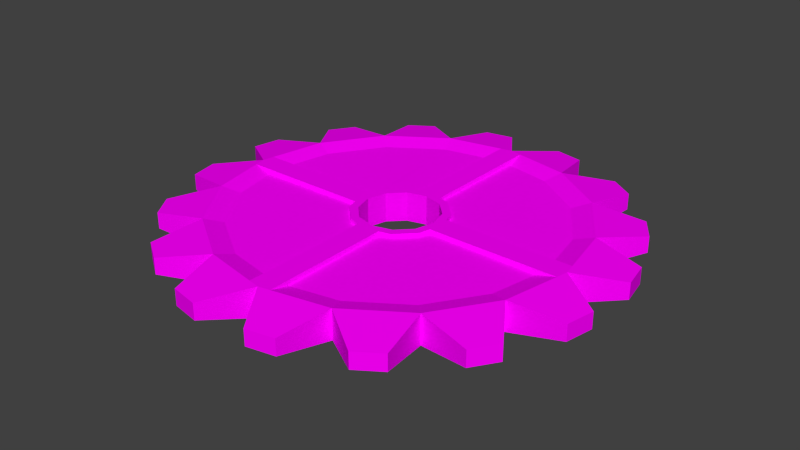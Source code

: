 # Source: Tryb2End.blend  (saved by Blender 2.79.0; exported with 4.5.12 LTS)
import bpy
from mathutils import Matrix  # noqa: F401  (used for matrix-valued properties, if any)

bpy.ops.wm.read_factory_settings(use_empty=True)
scene = bpy.context.scene
scene.name = 'Scene'

# ---- collections
col_collection_1 = bpy.data.collections.new('Collection 1'); scene.collection.children.link(col_collection_1)

# ---- images (referenced by path relative to the original .blend; pixels are not part of the script)
import os
ASSET_DIR = os.environ.get("B2B_ASSET_DIR", "")  # directory of the original .blend (textures are referenced by path, not embedded)
HERE = os.path.dirname(os.path.abspath(__file__))  # packed textures are extracted next to this script under _unpacked/

def load_image(name, relpath, width, height, colorspace="sRGB"):
    """Load a texture the original file referenced (path relative to the .blend, or extracted next to this script)."""
    p = next((c for c in (os.path.join(HERE, relpath), os.path.join(ASSET_DIR, relpath)) if relpath and os.path.exists(c)), "")
    if p:
        img = bpy.data.images.load(p, check_existing=True)
        img.name = name
    else:  # same state as the original file: an image datablock whose file is absent (Cycles renders it pink)
        img = bpy.data.images.new(name, width, height)
        img.source = "FILE"
        img.filepath = "//" + (relpath or name)
    img.colorspace_settings.name = colorspace
    return img
img_tryb2_jpg = load_image('tryb2.jpg', 'tryb2.jpg', 1024, 1024, 'sRGB')

# ---- materials (node trees are filled in below, after node groups)
mat_material = bpy.data.materials.new('Material')
mat_material.alpha_threshold = 0.0
mat_material.roughness = 0.5

# ---- material node trees
mat_material.use_nodes = True; mat_material.node_tree.nodes.clear()
_N = mat_material.node_tree.nodes; _L = mat_material.node_tree.links
n0 = _N.new('ShaderNodeTexImage'); n0.name = 'Image Texture'; n0.location = (-215, 302)
n0.width = 140
n0.image = img_tryb2_jpg
n1 = _N.new('ShaderNodeBsdfDiffuse'); n1.name = 'Diffuse BSDF'; n1.location = (5, 213)
n2 = _N.new('ShaderNodeOutputMaterial'); n2.name = 'Material Output'; n2.location = (233, 189)
_L.new(n0.outputs[0], n1.inputs[0])
_L.new(n1.outputs[0], n2.inputs[0])
n2.is_active_output = True

# ---- world
world_world = bpy.data.worlds.new('World'); scene.world = world_world
world_world.color = (0.05088, 0.05088, 0.05088)
world_world.use_sun_shadow = False
world_world.sun_shadow_jitter_overblur = 0.0
world_world.cycles.sampling_method = 'NONE'
world_world.cycles.sample_map_resolution = 256

# ---- meshes
me_torus = bpy.data.meshes.new('Torus')
me_torus.from_pydata([(0.3235, 1.207, 0.04583), (0.1632, 1.239, 0.04583), (0.921, 0.3815, 0.08321), (0.7049, 0.7049, 0.08321), (0.3815, 0.921, 0.08321), (0.625, 1.083, 0.04583), (0.761, 0.9917, 0.04583), (0.9917, 0.761, 0.04583), (1.083, 0.625, 0.04583), (1.207, 0.3235, 0.04583), (1.239, 0.1632, 0.04583), (0.3394, 0.8193, 0.05623), (0.627, 0.627, 0.05634), (0.8193, 0.3394, 0.05623), (0.1319, 0.2285, 0.06072), (0.2285, 0.1319, 0.06072), (0.1085, 0.188, 0.08321), (0.188, 0.1085, 0.08321), (0.06597, 0.2462, 0.06072), (0.06597, 0.8738, 0.05642), (0.2462, 0.06597, 0.06072), (0.8738, 0.06597, 0.05642), (0.9837, 0.06597, 0.08321), (0.2285, 0.1319, 0.08321), (0.1319, 0.2285, 0.08321), (0.06597, 0.9837, 0.08321), (0.2462, 0.06597, 0.08321), (0.06597, 0.2462, 0.08321), (-0.3235, 1.207, 0.04583), (-0.1632, 1.239, 0.04583), (-0.921, 0.3815, 0.08321), (-0.7049, 0.7049, 0.08321), (-0.3815, 0.921, 0.08321), (-0.625, 1.083, 0.04583), (-0.761, 0.9917, 0.04583), (-0.9917, 0.761, 0.04583), (-1.083, 0.625, 0.04583), (-1.207, 0.3235, 0.04583), (-1.239, 0.1632, 0.04583), (-0.3394, 0.8193, 0.05623), (-0.627, 0.627, 0.05634), (-0.8193, 0.3394, 0.05623), (-0.1319, 0.2285, 0.06072), (-0.2285, 0.1319, 0.06072), (-0.1085, 0.188, 0.08321), (-0.188, 0.1085, 0.08321), (-0.06597, 0.2462, 0.06072), (-0.06597, 0.8738, 0.05642), (-0.2462, 0.06597, 0.06072), (-0.8738, 0.06597, 0.05642), (-0.9837, 0.06597, 0.08321), (-0.2285, 0.1319, 0.08321), (-0.1319, 0.2285, 0.08321), (-0.06597, 0.9837, 0.08321), (-0.2462, 0.06597, 0.08321), (-0.06597, 0.2462, 0.08321), (0.3235, -1.207, 0.04583), (0.1632, -1.239, 0.04583), (0.921, -0.3815, 0.08321), (0.7049, -0.7049, 0.08321), (0.3815, -0.921, 0.08321), (0.625, -1.083, 0.04583), (0.761, -0.9917, 0.04583), (0.9917, -0.761, 0.04583), (1.083, -0.625, 0.04583), (1.207, -0.3235, 0.04583), (1.239, -0.1632, 0.04583), (0.3394, -0.8193, 0.05623), (0.627, -0.627, 0.05634), (0.8193, -0.3394, 0.05623), (0.1319, -0.2285, 0.06072), (0.2285, -0.1319, 0.06072), (0.1085, -0.188, 0.08321), (0.188, -0.1085, 0.08321), (0.06597, -0.2462, 0.06072), (0.06597, -0.8738, 0.05642), (0.2462, -0.06597, 0.06072), (0.8738, -0.06597, 0.05642), (0.9837, -0.06597, 0.08321), (0.2285, -0.1319, 0.08321), (0.1319, -0.2285, 0.08321), (0.06597, -0.9837, 0.08321), (0.2462, -0.06597, 0.08321), (0.06597, -0.2462, 0.08321), (-0.3235, -1.207, 0.04583), (-0.1632, -1.239, 0.04583), (-0.921, -0.3815, 0.08321), (-0.7049, -0.7049, 0.08321), (-0.3815, -0.921, 0.08321), (-0.625, -1.083, 0.04583), (-0.761, -0.9917, 0.04583), (-0.9917, -0.761, 0.04583), (-1.083, -0.625, 0.04583), (-1.207, -0.3235, 0.04583), (-1.239, -0.1632, 0.04583), (-0.3394, -0.8193, 0.05623), (-0.627, -0.627, 0.05634), (-0.8193, -0.3394, 0.05623), (-0.1319, -0.2285, 0.06072), (-0.2285, -0.1319, 0.06072), (-0.1085, -0.188, 0.08321), (-0.188, -0.1085, 0.08321), (-0.06597, -0.2462, 0.06072), (-0.06597, -0.8738, 0.05642), (-0.2462, -0.06597, 0.06072), (-0.8738, -0.06597, 0.05642), (-0.9837, -0.06597, 0.08321), (-0.2285, -0.1319, 0.08321), (-0.1319, -0.2285, 0.08321), (-0.06597, -0.9837, 0.08321), (-0.2462, -0.06597, 0.08321), (-0.06597, -0.2462, 0.08321), (0.3235, 1.207, -0.04583), (0.1632, 1.239, -0.04583), (0.921, 0.3815, -0.08321), (0.7049, 0.7049, -0.08321), (0.3815, 0.921, -0.08321), (0.625, 1.083, -0.04583), (0.761, 0.9917, -0.04583), (0.9917, 0.761, -0.04583), (1.083, 0.625, -0.04583), (1.207, 0.3235, -0.04583), (1.239, 0.1632, -0.04583), (0.3394, 0.8193, -0.05623), (0.627, 0.627, -0.05634), (0.8193, 0.3394, -0.05623), (0.1319, 0.2285, -0.06072), (0.2285, 0.1319, -0.06072), (0.1085, 0.188, -0.08321), (0.188, 0.1085, -0.08321), (0.06597, 0.2462, -0.06072), (0.06597, 0.8738, -0.05642), (0.2462, 0.06597, -0.06072), (0.8738, 0.06597, -0.05642), (0.9837, 0.06597, -0.08321), (0.2285, 0.1319, -0.08321), (0.1319, 0.2285, -0.08321), (0.06597, 0.9837, -0.08321), (0.2462, 0.06597, -0.08321), (0.06597, 0.2462, -0.08321), (-0.3235, 1.207, -0.04583), (-0.1632, 1.239, -0.04583), (-0.921, 0.3815, -0.08321), (-0.7049, 0.7049, -0.08321), (-0.3815, 0.921, -0.08321), (-0.625, 1.083, -0.04583), (-0.761, 0.9917, -0.04583), (-0.9917, 0.761, -0.04583), (-1.083, 0.625, -0.04583), (-1.207, 0.3235, -0.04583), (-1.239, 0.1632, -0.04583), (-0.3394, 0.8193, -0.05623), (-0.627, 0.627, -0.05634), (-0.8193, 0.3394, -0.05623), (-0.1319, 0.2285, -0.06072), (-0.2285, 0.1319, -0.06072), (-0.1085, 0.188, -0.08321), (-0.188, 0.1085, -0.08321), (-0.06597, 0.2462, -0.06072), (-0.06597, 0.8738, -0.05642), (-0.2462, 0.06597, -0.06072), (-0.8738, 0.06597, -0.05642), (-0.9837, 0.06597, -0.08321), (-0.2285, 0.1319, -0.08321), (-0.1319, 0.2285, -0.08321), (-0.06597, 0.9837, -0.08321), (-0.2462, 0.06597, -0.08321), (-0.06597, 0.2462, -0.08321), (0.3235, -1.207, -0.04583), (0.1632, -1.239, -0.04583), (0.921, -0.3815, -0.08321), (0.7049, -0.7049, -0.08321), (0.3815, -0.921, -0.08321), (0.625, -1.083, -0.04583), (0.761, -0.9917, -0.04583), (0.9917, -0.761, -0.04583), (1.083, -0.625, -0.04583), (1.207, -0.3235, -0.04583), (1.239, -0.1632, -0.04583), (0.3394, -0.8193, -0.05623), (0.627, -0.627, -0.05634), (0.8193, -0.3394, -0.05623), (0.1319, -0.2285, -0.06072), (0.2285, -0.1319, -0.06072), (0.1085, -0.188, -0.08321), (0.188, -0.1085, -0.08321), (0.06597, -0.2462, -0.06072), (0.06597, -0.8738, -0.05642), (0.2462, -0.06597, -0.06072), (0.8738, -0.06597, -0.05642), (0.9837, -0.06597, -0.08321), (0.2285, -0.1319, -0.08321), (0.1319, -0.2285, -0.08321), (0.06597, -0.9837, -0.08321), (0.2462, -0.06597, -0.08321), (0.06597, -0.2462, -0.08321), (-0.3235, -1.207, -0.04583), (-0.1632, -1.239, -0.04583), (-0.921, -0.3815, -0.08321), (-0.7049, -0.7049, -0.08321), (-0.3815, -0.921, -0.08321), (-0.625, -1.083, -0.04583), (-0.761, -0.9917, -0.04583), (-0.9917, -0.761, -0.04583), (-1.083, -0.625, -0.04583), (-1.207, -0.3235, -0.04583), (-1.239, -0.1632, -0.04583), (-0.3394, -0.8193, -0.05623), (-0.627, -0.627, -0.05634), (-0.8193, -0.3394, -0.05623), (-0.1319, -0.2285, -0.06072), (-0.2285, -0.1319, -0.06072), (-0.1085, -0.188, -0.08321), (-0.188, -0.1085, -0.08321), (-0.06597, -0.2462, -0.06072), (-0.06597, -0.8738, -0.05642), (-0.2462, -0.06597, -0.06072), (-0.8738, -0.06597, -0.05642), (-0.9837, -0.06597, -0.08321), (-0.2285, -0.1319, -0.08321), (-0.1319, -0.2285, -0.08321), (-0.06597, -0.9837, -0.08321), (-0.2462, -0.06597, -0.08321), (-0.06597, -0.2462, -0.08321), (3.317e-08, 0.9968, 0.08321), (3.317e-08, 0.217, 0.08321), (3.317e-08, 0.2639, 0.08321), (3.317e-08, -0.9968, 0.08321), (3.317e-08, -0.217, 0.08321), (3.317e-08, -0.2639, 0.08321), (3.317e-08, 0.9968, -0.08321), (3.317e-08, 0.217, -0.08321), (3.317e-08, 0.2639, -0.08321), (3.317e-08, -0.9968, -0.08321), (3.317e-08, -0.217, -0.08321), (3.317e-08, -0.2639, -0.08321), (0.9968, -2.403e-08, 0.08321), (0.217, -2.403e-08, 0.08321), (0.2639, -2.403e-08, 0.08321), (-0.9968, -2.403e-08, 0.08321), (-0.217, -2.403e-08, 0.08321), (-0.2639, -2.403e-08, 0.08321), (0.9968, -2.403e-08, -0.08321), (0.217, -2.403e-08, -0.08321), (0.2639, -2.403e-08, -0.08321), (-0.9968, -2.403e-08, -0.08321), (-0.217, -2.403e-08, -0.08321), (-0.2639, -2.403e-08, -0.08321)], [], [(3, 12, 11, 4), (0, 4, 25, 224, 1), (9, 10, 236, 22, 2), (7, 8, 2, 3), (6, 3, 4, 5), (2, 13, 12, 3), (22, 21, 13, 2), (15, 20, 26, 23), (25, 224, 226, 27), (4, 11, 19, 25), (21, 20, 15, 14, 18, 19, 11, 12, 13), (27, 25, 19, 18), (237, 238, 26, 23, 17), (17, 23, 24, 16), (16, 24, 27, 226, 225), (14, 15, 23, 24), (18, 14, 24, 27), (22, 236, 238, 26), (22, 21, 20, 26), (31, 32, 39, 40), (28, 29, 224, 53, 32), (37, 30, 50, 239, 38), (35, 31, 30, 36), (34, 33, 32, 31), (30, 31, 40, 41), (50, 30, 41, 49), (43, 51, 54, 48), (53, 55, 226, 224), (32, 53, 47, 39), (49, 41, 40, 39, 47, 46, 42, 43, 48), (55, 46, 47, 53), (240, 45, 51, 54, 241), (45, 44, 52, 51), (44, 225, 226, 55, 52), (42, 52, 51, 43), (46, 55, 52, 42), (50, 54, 241, 239), (50, 54, 48, 49), (59, 60, 67, 68), (56, 57, 227, 81, 60), (65, 58, 78, 236, 66), (63, 59, 58, 64), (62, 61, 60, 59), (58, 59, 68, 69), (78, 58, 69, 77), (71, 79, 82, 76), (81, 83, 229, 227), (60, 81, 75, 67), (77, 69, 68, 67, 75, 74, 70, 71, 76), (83, 74, 75, 81), (237, 73, 79, 82, 238), (73, 72, 80, 79), (72, 228, 229, 83, 80), (70, 80, 79, 71), (74, 83, 80, 70), (78, 82, 238, 236), (78, 82, 76, 77), (87, 96, 95, 88), (84, 88, 109, 227, 85), (93, 94, 239, 106, 86), (91, 92, 86, 87), (90, 87, 88, 89), (86, 97, 96, 87), (106, 105, 97, 86), (99, 104, 110, 107), (109, 227, 229, 111), (88, 95, 103, 109), (105, 104, 99, 98, 102, 103, 95, 96, 97), (111, 109, 103, 102), (240, 241, 110, 107, 101), (101, 107, 108, 100), (100, 108, 111, 229, 228), (98, 99, 107, 108), (102, 98, 108, 111), (106, 239, 241, 110), (106, 105, 104, 110), (115, 116, 123, 124), (112, 113, 230, 137, 116), (121, 114, 134, 242, 122), (119, 115, 114, 120), (118, 117, 116, 115), (114, 115, 124, 125), (134, 114, 125, 133), (127, 135, 138, 132), (137, 139, 232, 230), (116, 137, 131, 123), (133, 125, 124, 123, 131, 130, 126, 127, 132), (139, 130, 131, 137), (243, 129, 135, 138, 244), (129, 128, 136, 135), (128, 231, 232, 139, 136), (126, 136, 135, 127), (130, 139, 136, 126), (134, 138, 244, 242), (134, 138, 132, 133), (143, 152, 151, 144), (140, 144, 165, 230, 141), (149, 150, 245, 162, 142), (147, 148, 142, 143), (146, 143, 144, 145), (142, 153, 152, 143), (162, 161, 153, 142), (155, 160, 166, 163), (165, 230, 232, 167), (144, 151, 159, 165), (161, 160, 155, 154, 158, 159, 151, 152, 153), (167, 165, 159, 158), (246, 247, 166, 163, 157), (157, 163, 164, 156), (156, 164, 167, 232, 231), (154, 155, 163, 164), (158, 154, 164, 167), (162, 245, 247, 166), (162, 161, 160, 166), (171, 180, 179, 172), (168, 172, 193, 233, 169), (177, 178, 242, 190, 170), (175, 176, 170, 171), (174, 171, 172, 173), (170, 181, 180, 171), (190, 189, 181, 170), (183, 188, 194, 191), (193, 233, 235, 195), (172, 179, 187, 193), (189, 188, 183, 182, 186, 187, 179, 180, 181), (195, 193, 187, 186), (243, 244, 194, 191, 185), (185, 191, 192, 184), (184, 192, 195, 235, 234), (182, 183, 191, 192), (186, 182, 192, 195), (190, 242, 244, 194), (190, 189, 188, 194), (199, 200, 207, 208), (196, 197, 233, 221, 200), (205, 198, 218, 245, 206), (203, 199, 198, 204), (202, 201, 200, 199), (198, 199, 208, 209), (218, 198, 209, 217), (211, 219, 222, 216), (221, 223, 235, 233), (200, 221, 215, 207), (217, 209, 208, 207, 215, 214, 210, 211, 216), (223, 214, 215, 221), (246, 213, 219, 222, 247), (213, 212, 220, 219), (212, 234, 235, 223, 220), (210, 220, 219, 211), (214, 223, 220, 210), (218, 222, 247, 245), (218, 222, 216, 217), (72, 184, 234, 228), (100, 228, 234, 212), (101, 100, 212, 213), (240, 101, 213, 246), (240, 246, 157, 45), (45, 157, 156, 44), (44, 156, 231, 225), (16, 225, 231, 128), (17, 16, 128, 129), (237, 17, 129, 243), (237, 243, 185, 73), (73, 185, 184, 72), (86, 198, 205, 93), (94, 93, 205, 206), (94, 206, 245, 239), (38, 239, 245, 150), (38, 150, 149, 37), (30, 37, 149, 142), (36, 30, 142, 148), (36, 148, 147, 35), (31, 35, 147, 143), (34, 31, 143, 146), (34, 146, 145, 33), (32, 33, 145, 144), (28, 32, 144, 140), (28, 140, 141, 29), (224, 29, 141, 230), (224, 230, 113, 1), (0, 1, 113, 112), (0, 112, 116, 4), (4, 116, 117, 5), (6, 5, 117, 118), (6, 118, 115, 3), (58, 65, 177, 170), (66, 178, 177, 65), (66, 236, 242, 178), (10, 122, 242, 236), (10, 9, 121, 122), (2, 114, 121, 9), (8, 120, 114, 2), (8, 7, 119, 120), (3, 115, 119, 7), (92, 204, 198, 86), (92, 91, 203, 204), (87, 199, 203, 91), (90, 202, 199, 87), (90, 89, 201, 202), (88, 200, 201, 89), (84, 196, 200, 88), (84, 85, 197, 196), (227, 233, 197, 85), (227, 57, 169, 233), (56, 168, 169, 57), (56, 60, 172, 168), (60, 61, 173, 172), (62, 174, 173, 61), (62, 59, 171, 174), (64, 58, 170, 176), (64, 176, 175, 63), (59, 63, 175, 171)])
_uv = me_torus.uv_layers.new(name='UVMap')
_uv.uv.foreach_set('vector', [0.103, 0.4389, 0.118, 0.4214, 0.1731, 0.4647, 0.1651, 0.4877, 0.1762, 0.5523, 0.1651, 0.4877, 0.2256, 0.5018, 0.2383, 0.5048, 0.207, 0.5595, 0.006568, 0.3529, 0.0004471, 0.3167, 0.04698, 0.28, 0.0495, 0.2948, 0.06154, 0.366, 0.04796, 0.4516, 0.03053, 0.4209, 0.06154, 0.366, 0.103, 0.4389, 0.09224, 0.5036, 0.103, 0.4389, 0.1651, 0.4877, 0.1183, 0.5241, 0.06154, 0.366, 0.08105, 0.3565, 0.118, 0.4214, 0.103, 0.4389, 0.0495, 0.2948, 0.07059, 0.2948, 0.08105, 0.3565, 0.06154, 0.366, 0.2274, 0.6999, 0.2274, 0.7165, 0.2226, 0.7165, 0.2226, 0.6999, 0.02518, 0.9996, 0.01232, 0.9995, 0.03995, 0.8381, 0.05299, 0.8371, 0.1651, 0.4877, 0.1731, 0.4647, 0.2256, 0.477, 0.2256, 0.5018, 0.07059, 0.2948, 0.191, 0.2948, 0.1944, 0.3097, 0.2129, 0.3315, 0.2256, 0.3355, 0.2256, 0.477, 0.1731, 0.4647, 0.118, 0.4214, 0.08105, 0.3565, 0.5614, 0.6324, 0.5614, 0.7981, 0.5563, 0.7734, 0.5571, 0.6324, 0.09058, 0.7896, 0.09937, 0.7916, 0.09356, 0.8054, 0.08776, 0.8191, 0.08104, 0.8122, 0.08104, 0.8122, 0.08776, 0.8191, 0.06602, 0.8361, 0.06316, 0.8262, 0.06316, 0.8262, 0.06602, 0.8361, 0.05299, 0.8371, 0.03995, 0.8381, 0.04172, 0.8278, 0.2274, 0.6755, 0.2274, 0.6999, 0.2226, 0.6999, 0.2226, 0.6755, 0.6571, 0.6627, 0.6571, 0.6478, 0.6615, 0.6478, 0.6615, 0.6627, 0.0495, 0.2948, 0.04698, 0.28, 0.1876, 0.28, 0.191, 0.2948, 0.2134, 0.7837, 0.2381, 0.7786, 0.3788, 0.7794, 0.3788, 0.7837, 0.8191, 0.121, 0.8812, 0.07225, 0.8893, 0.09518, 0.8341, 0.1385, 0.8923, 0.007641, 0.9231, 0.0004471, 0.9544, 0.05513, 0.9418, 0.05809, 0.8812, 0.07225, 0.7227, 0.207, 0.7777, 0.1939, 0.7656, 0.2651, 0.7631, 0.28, 0.7166, 0.2432, 0.7641, 0.1083, 0.8191, 0.121, 0.7777, 0.1939, 0.7467, 0.139, 0.8084, 0.05629, 0.8345, 0.0358, 0.8812, 0.07225, 0.8191, 0.121, 0.7777, 0.1939, 0.8191, 0.121, 0.8341, 0.1385, 0.7972, 0.2034, 0.7656, 0.2651, 0.7777, 0.1939, 0.7972, 0.2034, 0.7867, 0.2651, 0.3134, 0.633, 0.3178, 0.633, 0.3178, 0.6481, 0.3134, 0.6481, 0.0004471, 0.9937, 0.02826, 0.8313, 0.03995, 0.8381, 0.01232, 0.9995, 0.8812, 0.07225, 0.9418, 0.05809, 0.9418, 0.08289, 0.8893, 0.09518, 0.7867, 0.2651, 0.7972, 0.2034, 0.8341, 0.1385, 0.8893, 0.09518, 0.9418, 0.08289, 0.9418, 0.2244, 0.9291, 0.2284, 0.9106, 0.2502, 0.9072, 0.2651, 0.3125, 0.726, 0.3082, 0.726, 0.3074, 0.585, 0.3125, 0.5603, 0.00923, 0.7703, 0.01059, 0.7955, 0.002098, 0.7989, 0.001272, 0.7836, 0.0004471, 0.7683, 0.01059, 0.7955, 0.02248, 0.8165, 0.01656, 0.8244, 0.002098, 0.7989, 0.02248, 0.8165, 0.04172, 0.8278, 0.03995, 0.8381, 0.02826, 0.8313, 0.01656, 0.8244, 0.2169, 0.6489, 0.2216, 0.6489, 0.2216, 0.6746, 0.2169, 0.6746, 0.2169, 0.6324, 0.2216, 0.6324, 0.2216, 0.6489, 0.2169, 0.6489, 0.7656, 0.2651, 0.9072, 0.2651, 0.9038, 0.28, 0.7631, 0.28, 0.5674, 0.6324, 0.5674, 0.7978, 0.5631, 0.7978, 0.5623, 0.6571, 0.103, 0.121, 0.1651, 0.07225, 0.1731, 0.09518, 0.118, 0.1385, 0.1762, 0.007641, 0.207, 0.0004471, 0.2383, 0.05513, 0.2256, 0.05809, 0.1651, 0.07225, 0.006568, 0.207, 0.06154, 0.1939, 0.0495, 0.2651, 0.04698, 0.28, 0.0004471, 0.2432, 0.04796, 0.1083, 0.103, 0.121, 0.06154, 0.1939, 0.03053, 0.139, 0.09224, 0.05629, 0.1183, 0.0358, 0.1651, 0.07225, 0.103, 0.121, 0.06154, 0.1939, 0.103, 0.121, 0.118, 0.1385, 0.08105, 0.2034, 0.0495, 0.2651, 0.06154, 0.1939, 0.08105, 0.2034, 0.07059, 0.2651, 0.7636, 0.614, 0.7684, 0.614, 0.7684, 0.6306, 0.7636, 0.6306, 0.09937, 0.5662, 0.07156, 0.7286, 0.05986, 0.7218, 0.0875, 0.5604, 0.1651, 0.07225, 0.2256, 0.05809, 0.2256, 0.08289, 0.1731, 0.09518, 0.07059, 0.2651, 0.08105, 0.2034, 0.118, 0.1385, 0.1731, 0.09518, 0.2256, 0.08289, 0.2256, 0.2244, 0.2129, 0.2284, 0.1944, 0.2502, 0.191, 0.2651, 0.5554, 0.7981, 0.5511, 0.7981, 0.5503, 0.6571, 0.5554, 0.6324, 0.09058, 0.7896, 0.08922, 0.7644, 0.09771, 0.761, 0.09854, 0.7763, 0.09937, 0.7916, 0.08922, 0.7644, 0.07733, 0.7434, 0.08325, 0.7355, 0.09771, 0.761, 0.07733, 0.7434, 0.05809, 0.7321, 0.05986, 0.7218, 0.07156, 0.7286, 0.08325, 0.7355, 0.7636, 0.5896, 0.7684, 0.5896, 0.7684, 0.614, 0.7636, 0.614, 0.6571, 0.632, 0.6615, 0.632, 0.6615, 0.6469, 0.6571, 0.6469, 0.0495, 0.2651, 0.191, 0.2651, 0.1876, 0.28, 0.04698, 0.28, 0.2052, 0.6324, 0.2052, 0.7978, 0.2009, 0.7978, 0.2001, 0.6571, 0.8191, 0.4389, 0.8341, 0.4214, 0.8893, 0.4647, 0.8812, 0.4877, 0.8923, 0.5523, 0.8812, 0.4877, 0.9418, 0.5018, 0.9544, 0.5048, 0.9231, 0.5595, 0.7227, 0.3529, 0.7166, 0.3167, 0.7631, 0.28, 0.7656, 0.2948, 0.7777, 0.366, 0.7641, 0.4516, 0.7467, 0.4209, 0.7777, 0.366, 0.8191, 0.4389, 0.8084, 0.5036, 0.8191, 0.4389, 0.8812, 0.4877, 0.8345, 0.5241, 0.7777, 0.366, 0.7972, 0.3565, 0.8341, 0.4214, 0.8191, 0.4389, 0.7656, 0.2948, 0.7867, 0.2948, 0.7972, 0.3565, 0.7777, 0.366, 0.3239, 0.6481, 0.3239, 0.633, 0.3283, 0.633, 0.3283, 0.6481, 0.07464, 0.5603, 0.0875, 0.5604, 0.05986, 0.7218, 0.04683, 0.7228, 0.8812, 0.4877, 0.8893, 0.4647, 0.9418, 0.477, 0.9418, 0.5018, 0.7867, 0.2948, 0.9072, 0.2948, 0.9106, 0.3097, 0.9291, 0.3315, 0.9418, 0.3355, 0.9418, 0.477, 0.8893, 0.4647, 0.8341, 0.4214, 0.7972, 0.3565, 0.3791, 0.7656, 0.2134, 0.7656, 0.2381, 0.7605, 0.3791, 0.7613, 0.00923, 0.7703, 0.0004471, 0.7683, 0.006248, 0.7545, 0.01205, 0.7408, 0.01877, 0.7477, 0.01877, 0.7477, 0.01205, 0.7408, 0.03379, 0.7238, 0.03666, 0.7337, 0.03666, 0.7337, 0.03379, 0.7238, 0.04683, 0.7228, 0.05986, 0.7218, 0.05809, 0.7321, 0.4499, 0.7007, 0.4499, 0.675, 0.4546, 0.675, 0.4546, 0.7007, 0.4499, 0.7172, 0.4499, 0.7007, 0.4546, 0.7007, 0.4546, 0.7172, 0.7656, 0.2948, 0.7631, 0.28, 0.9038, 0.28, 0.9072, 0.2948, 0.2134, 0.7717, 0.2381, 0.7665, 0.3788, 0.7674, 0.3788, 0.7717, 0.6131, 0.4389, 0.5511, 0.4877, 0.543, 0.4647, 0.5982, 0.4214, 0.54, 0.5523, 0.5092, 0.5595, 0.4779, 0.5048, 0.4905, 0.5018, 0.5511, 0.4877, 0.7096, 0.3529, 0.6546, 0.366, 0.6666, 0.2948, 0.6692, 0.28, 0.7157, 0.3167, 0.6682, 0.4516, 0.6131, 0.4389, 0.6546, 0.366, 0.6856, 0.4209, 0.6239, 0.5036, 0.5978, 0.5241, 0.5511, 0.4877, 0.6131, 0.4389, 0.6546, 0.366, 0.6131, 0.4389, 0.5982, 0.4214, 0.6351, 0.3565, 0.6666, 0.2948, 0.6546, 0.366, 0.6351, 0.3565, 0.6456, 0.2948, 0.2217, 0.6922, 0.2169, 0.6922, 0.2169, 0.6755, 0.2217, 0.6755, 0.125, 0.5603, 0.1528, 0.7228, 0.1398, 0.7218, 0.1121, 0.5604, 0.5511, 0.4877, 0.4905, 0.5018, 0.4905, 0.477, 0.543, 0.4647, 0.6456, 0.2948, 0.6351, 0.3565, 0.5982, 0.4214, 0.543, 0.4647, 0.4905, 0.477, 0.4905, 0.3355, 0.5032, 0.3315, 0.5217, 0.3097, 0.5251, 0.2948, 0.3065, 0.7261, 0.3022, 0.7261, 0.3014, 0.585, 0.3065, 0.5603, 0.1904, 0.7703, 0.1809, 0.7477, 0.1876, 0.7408, 0.1934, 0.7545, 0.1992, 0.7683, 0.1809, 0.7477, 0.163, 0.7337, 0.1658, 0.7238, 0.1876, 0.7408, 0.163, 0.7337, 0.1415, 0.7321, 0.1398, 0.7218, 0.1528, 0.7228, 0.1658, 0.7238, 0.2217, 0.7165, 0.2169, 0.7165, 0.2169, 0.6922, 0.2217, 0.6922, 0.3292, 0.633, 0.3336, 0.633, 0.3336, 0.6478, 0.3292, 0.6478, 0.6666, 0.2948, 0.5251, 0.2948, 0.5285, 0.28, 0.6692, 0.28, 0.2112, 0.6324, 0.2112, 0.7978, 0.2069, 0.7978, 0.2061, 0.6571, 0.3417, 0.4389, 0.3567, 0.4214, 0.4119, 0.4647, 0.4038, 0.4877, 0.4149, 0.5523, 0.4038, 0.4877, 0.4643, 0.5018, 0.477, 0.5048, 0.4457, 0.5595, 0.2453, 0.3529, 0.2392, 0.3167, 0.2857, 0.28, 0.2882, 0.2948, 0.3003, 0.366, 0.2867, 0.4516, 0.2692, 0.4209, 0.3003, 0.366, 0.3417, 0.4389, 0.331, 0.5036, 0.3417, 0.4389, 0.4038, 0.4877, 0.357, 0.5241, 0.3003, 0.366, 0.3198, 0.3565, 0.3567, 0.4214, 0.3417, 0.4389, 0.2882, 0.2948, 0.3093, 0.2948, 0.3198, 0.3565, 0.3003, 0.366, 0.323, 0.633, 0.323, 0.6481, 0.3187, 0.6481, 0.3187, 0.633, 0.1003, 0.5662, 0.1121, 0.5604, 0.1398, 0.7218, 0.1281, 0.7286, 0.4038, 0.4877, 0.4119, 0.4647, 0.4643, 0.477, 0.4643, 0.5018, 0.3093, 0.2948, 0.4297, 0.2948, 0.4331, 0.3097, 0.4517, 0.3315, 0.4643, 0.3355, 0.4643, 0.477, 0.4119, 0.4647, 0.3567, 0.4214, 0.3198, 0.3565, 0.3005, 0.5603, 0.3005, 0.726, 0.2953, 0.7013, 0.2962, 0.5603, 0.109, 0.7896, 0.1003, 0.7916, 0.1011, 0.7763, 0.1019, 0.761, 0.1104, 0.7644, 0.1104, 0.7644, 0.1019, 0.761, 0.1164, 0.7355, 0.1223, 0.7434, 0.1223, 0.7434, 0.1164, 0.7355, 0.1281, 0.7286, 0.1398, 0.7218, 0.1415, 0.7321, 0.4499, 0.6576, 0.4499, 0.6319, 0.4546, 0.6319, 0.4546, 0.6576, 0.4499, 0.6741, 0.4499, 0.6576, 0.4546, 0.6576, 0.4546, 0.6741, 0.2882, 0.2948, 0.2857, 0.28, 0.4263, 0.28, 0.4297, 0.2948, 0.2134, 0.7777, 0.2381, 0.7726, 0.3788, 0.7734, 0.3788, 0.7777, 0.6131, 0.121, 0.5982, 0.1385, 0.543, 0.09518, 0.5511, 0.07225, 0.54, 0.007641, 0.5511, 0.07225, 0.4905, 0.05809, 0.4779, 0.05513, 0.5092, 0.0004471, 0.7096, 0.207, 0.7157, 0.2432, 0.6692, 0.28, 0.6666, 0.2651, 0.6546, 0.1939, 0.6682, 0.1083, 0.6856, 0.139, 0.6546, 0.1939, 0.6131, 0.121, 0.6239, 0.05629, 0.6131, 0.121, 0.5511, 0.07225, 0.5978, 0.0358, 0.6546, 0.1939, 0.6351, 0.2034, 0.5982, 0.1385, 0.6131, 0.121, 0.6666, 0.2651, 0.6456, 0.2651, 0.6351, 0.2034, 0.6546, 0.1939, 0.6438, 0.7556, 0.6438, 0.7722, 0.6389, 0.7722, 0.6389, 0.7556, 0.1992, 0.9937, 0.1873, 0.9995, 0.1597, 0.8381, 0.1714, 0.8313, 0.5511, 0.07225, 0.543, 0.09518, 0.4905, 0.08289, 0.4905, 0.05809, 0.6456, 0.2651, 0.5251, 0.2651, 0.5217, 0.2502, 0.5032, 0.2284, 0.4905, 0.2244, 0.4905, 0.08289, 0.543, 0.09518, 0.5982, 0.1385, 0.6351, 0.2034, 0.3791, 0.7596, 0.2134, 0.7596, 0.2381, 0.7545, 0.3791, 0.7553, 0.1904, 0.7703, 0.1992, 0.7683, 0.1984, 0.7836, 0.1975, 0.7989, 0.189, 0.7955, 0.189, 0.7955, 0.1975, 0.7989, 0.1831, 0.8244, 0.1771, 0.8165, 0.1771, 0.8165, 0.1831, 0.8244, 0.1714, 0.8313, 0.1597, 0.8381, 0.1579, 0.8278, 0.6438, 0.7312, 0.6438, 0.7556, 0.6389, 0.7556, 0.6389, 0.7312, 0.3417, 0.633, 0.3417, 0.6478, 0.3373, 0.6478, 0.3373, 0.633, 0.6666, 0.2651, 0.6692, 0.28, 0.5285, 0.28, 0.5251, 0.2651, 0.2134, 0.7897, 0.2381, 0.7846, 0.3788, 0.7854, 0.3788, 0.7897, 0.3417, 0.121, 0.4038, 0.07225, 0.4119, 0.09518, 0.3567, 0.1385, 0.4149, 0.007641, 0.4457, 0.0004471, 0.477, 0.05513, 0.4643, 0.05809, 0.4038, 0.07225, 0.2453, 0.207, 0.3003, 0.1939, 0.2882, 0.2651, 0.2857, 0.28, 0.2392, 0.2432, 0.2867, 0.1083, 0.3417, 0.121, 0.3003, 0.1939, 0.2692, 0.139, 0.331, 0.05629, 0.357, 0.0358, 0.4038, 0.07225, 0.3417, 0.121, 0.3003, 0.1939, 0.3417, 0.121, 0.3567, 0.1385, 0.3198, 0.2034, 0.2882, 0.2651, 0.3003, 0.1939, 0.3198, 0.2034, 0.3093, 0.2651, 0.347, 0.6481, 0.3426, 0.6481, 0.3426, 0.633, 0.347, 0.633, 0.1744, 0.9996, 0.1466, 0.8371, 0.1597, 0.8381, 0.1873, 0.9995, 0.4038, 0.07225, 0.4643, 0.05809, 0.4643, 0.08289, 0.4119, 0.09518, 0.3093, 0.2651, 0.3198, 0.2034, 0.3567, 0.1385, 0.4119, 0.09518, 0.4643, 0.08289, 0.4643, 0.2244, 0.4517, 0.2284, 0.4331, 0.2502, 0.4297, 0.2651, 0.5494, 0.7981, 0.5451, 0.7981, 0.5442, 0.6571, 0.5494, 0.6324, 0.109, 0.7896, 0.1186, 0.8122, 0.1119, 0.8191, 0.1061, 0.8054, 0.1003, 0.7916, 0.1186, 0.8122, 0.1365, 0.8262, 0.1336, 0.8361, 0.1119, 0.8191, 0.1365, 0.8262, 0.1579, 0.8278, 0.1597, 0.8381, 0.1466, 0.8371, 0.1336, 0.8361, 0.2271, 0.6581, 0.2224, 0.6581, 0.2224, 0.6324, 0.2271, 0.6324, 0.2271, 0.6746, 0.2224, 0.6746, 0.2224, 0.6581, 0.2271, 0.6581, 0.2882, 0.2651, 0.4297, 0.2651, 0.4263, 0.28, 0.2857, 0.28, 0.7692, 0.6978, 0.7692, 0.8632, 0.7649, 0.8632, 0.7641, 0.7225, 0.347, 0.6321, 0.3134, 0.6321, 0.3134, 0.6071, 0.347, 0.6071, 0.347, 0.5808, 0.347, 0.6071, 0.3134, 0.6071, 0.3134, 0.5808, 0.347, 0.5603, 0.347, 0.5808, 0.3134, 0.5808, 0.3134, 0.5603, 0.4766, 0.7555, 0.4766, 0.7803, 0.4443, 0.7803, 0.4443, 0.7555, 0.4766, 0.7555, 0.4443, 0.7555, 0.4443, 0.7307, 0.4766, 0.7307, 0.6667, 0.5966, 0.7003, 0.5966, 0.7003, 0.6171, 0.6667, 0.6171, 0.6667, 0.6171, 0.7003, 0.6171, 0.7003, 0.6434, 0.6667, 0.6434, 0.6667, 0.6684, 0.6667, 0.6434, 0.7003, 0.6434, 0.7003, 0.6684, 0.3827, 0.6332, 0.3827, 0.6527, 0.3479, 0.6527, 0.3479, 0.6332, 0.3827, 0.6065, 0.3827, 0.6332, 0.3479, 0.6332, 0.3479, 0.6065, 0.3827, 0.6065, 0.3479, 0.6065, 0.3479, 0.5799, 0.3827, 0.5799, 0.3827, 0.5799, 0.3479, 0.5799, 0.3479, 0.5603, 0.3827, 0.5603, 0.4779, 0.6643, 0.4779, 0.6324, 0.5433, 0.6396, 0.5433, 0.6571, 0.7034, 0.77, 0.7034, 0.7337, 0.7211, 0.7337, 0.7211, 0.77, 0.3791, 0.7273, 0.3791, 0.746, 0.3176, 0.7536, 0.3176, 0.7196, 0.7627, 0.623, 0.7012, 0.6306, 0.7012, 0.5966, 0.7627, 0.6043, 0.477, 0.7058, 0.4593, 0.7058, 0.4593, 0.6694, 0.477, 0.6694, 0.228, 0.6324, 0.2935, 0.6396, 0.2935, 0.6571, 0.228, 0.6643, 0.4435, 0.5874, 0.3835, 0.5952, 0.3835, 0.5603, 0.4435, 0.5682, 0.4435, 0.5874, 0.4435, 0.5682, 0.477, 0.5682, 0.477, 0.5874, 0.6661, 0.5633, 0.7305, 0.5706, 0.7305, 0.5885, 0.6661, 0.5958, 0.3835, 0.6719, 0.4486, 0.6647, 0.4486, 0.6968, 0.3835, 0.6896, 0.2929, 0.5683, 0.2929, 0.5878, 0.257, 0.5878, 0.257, 0.5683, 0.2001, 0.5603, 0.257, 0.5683, 0.257, 0.5878, 0.2001, 0.5958, 0.5722, 0.7051, 0.6372, 0.6978, 0.6372, 0.73, 0.5722, 0.7227, 0.6562, 0.6687, 0.6386, 0.6687, 0.6386, 0.632, 0.6562, 0.632, 0.5722, 0.7309, 0.632, 0.7387, 0.632, 0.7579, 0.5722, 0.7658, 0.4434, 0.7307, 0.4434, 0.7656, 0.3835, 0.7578, 0.3835, 0.7385, 0.7619, 0.6675, 0.7619, 0.6315, 0.7798, 0.6315, 0.7798, 0.6675, 0.2935, 0.6724, 0.2935, 0.6901, 0.2285, 0.6973, 0.2285, 0.6652, 0.5716, 0.5958, 0.5716, 0.5613, 0.6343, 0.569, 0.6343, 0.588, 0.6653, 0.588, 0.6343, 0.588, 0.6343, 0.569, 0.6653, 0.569, 0.6373, 0.672, 0.6373, 0.6897, 0.5722, 0.6969, 0.5722, 0.6648, 0.2285, 0.6982, 0.2928, 0.7055, 0.2928, 0.7234, 0.2285, 0.7307, 0.7397, 0.77, 0.722, 0.77, 0.722, 0.7337, 0.7397, 0.7337, 0.5357, 0.7596, 0.4779, 0.7678, 0.4779, 0.7316, 0.5357, 0.7397, 0.7025, 0.7393, 0.7025, 0.7592, 0.6447, 0.7673, 0.6447, 0.7312, 0.6386, 0.6696, 0.675, 0.6696, 0.675, 0.6873, 0.6386, 0.6873, 0.4779, 0.7307, 0.4779, 0.6982, 0.5421, 0.7055, 0.5421, 0.7234, 0.5378, 0.6045, 0.5378, 0.6237, 0.4779, 0.6315, 0.4779, 0.5966, 0.5378, 0.6045, 0.5713, 0.6045, 0.5713, 0.6237, 0.5378, 0.6237, 0.3835, 0.6638, 0.3835, 0.6319, 0.449, 0.639, 0.449, 0.6566, 0.2335, 0.6237, 0.2335, 0.6045, 0.2935, 0.5966, 0.2935, 0.6315, 0.2335, 0.6237, 0.2001, 0.6237, 0.2001, 0.6045, 0.2335, 0.6045, 0.6381, 0.7303, 0.6381, 0.6978, 0.7025, 0.7051, 0.7025, 0.723, 0.4779, 0.6901, 0.4779, 0.6724, 0.5429, 0.6652, 0.5429, 0.6973, 0.4779, 0.5683, 0.5138, 0.5683, 0.5138, 0.5878, 0.4779, 0.5878, 0.5707, 0.5603, 0.5707, 0.5958, 0.5138, 0.5878, 0.5138, 0.5683, 0.3827, 0.6938, 0.3827, 0.7115, 0.3176, 0.7187, 0.3176, 0.6866, 0.4594, 0.6685, 0.4594, 0.6319, 0.477, 0.6319, 0.477, 0.6685, 0.761, 0.6315, 0.761, 0.6664, 0.7012, 0.6586, 0.7012, 0.6394, 0.7034, 0.6978, 0.7632, 0.7057, 0.7632, 0.7249, 0.7034, 0.7328, 0.7584, 0.7696, 0.7406, 0.7696, 0.7406, 0.7337, 0.7584, 0.7337, 0.3835, 0.7049, 0.4486, 0.6977, 0.4486, 0.7298, 0.3835, 0.7226, 0.5722, 0.5966, 0.6349, 0.6044, 0.6349, 0.6234, 0.5722, 0.6311, 0.6658, 0.6044, 0.6658, 0.6234, 0.6349, 0.6234, 0.6349, 0.6044, 0.3176, 0.6608, 0.3827, 0.6536, 0.3827, 0.6857, 0.3176, 0.6785, 0.4435, 0.6231, 0.3835, 0.631, 0.3835, 0.5961, 0.4435, 0.6039, 0.4435, 0.6231, 0.4435, 0.6039, 0.477, 0.6039, 0.477, 0.6231, 0.5722, 0.632, 0.6377, 0.6392, 0.6377, 0.6568, 0.5722, 0.6639])
me_torus.materials.append(None)
me_torus.use_remesh_preserve_volume = False
me_torus.use_remesh_preserve_attributes = False
me_torus.use_mirror_vertex_groups = False
me_torus.update()

# ---- objects
ob_torus = bpy.data.objects.new('Torus', me_torus)

# ---- transforms, parenting, visibility, modifiers, constraints
ob_torus.location = (-3.317e-08, 2.403e-08, -4.807e-10)
ob_torus.lineart.crease_threshold = 0.0
ob_torus.material_slots[0].link = 'OBJECT'; ob_torus.material_slots[0].material = mat_material

# ---- collection membership
col_collection_1.objects.link(ob_torus)

# ---- scene / render settings (as saved in the file)
scene.frame_start = 1; scene.frame_end = 250; scene.frame_set(1)
scene.render.engine = 'CYCLES'
scene.render.resolution_percentage = 50
scene.render.dither_intensity = 0.0
scene.cycles.use_denoising = False
scene.cycles.samples = 10
scene.cycles.sampling_pattern = 'TABULATED_SOBOL'
scene.cycles.light_sampling_threshold = 0.0
scene.cycles.use_adaptive_sampling = False
scene.cycles.use_light_tree = False
scene.cycles.blur_glossy = 0.0
scene.cycles.pixel_filter_type = 'GAUSSIAN'
scene.cycles.sample_clamp_indirect = 0.0
scene.view_settings.view_transform = 'Standard'
bpy.context.view_layer.update()

# ---- added for rendering (the .blend has no active camera and no usable light): camera, sun
cam_auto = bpy.data.cameras.new('AutoCamera')
cam_auto.lens = 50.0
cam_auto.sensor_width = 36.0
cam_auto.clip_end = 1000.0
ob_auto_camera = bpy.data.objects.new('AutoCamera', cam_auto)
scene.collection.objects.link(ob_auto_camera)
ob_auto_camera.location = (3.24683, -3.8962, 2.59747)
ob_auto_camera.rotation_euler = (1.09748, -7.21219e-08, 0.694738)
scene.camera = ob_auto_camera
light_auto_sun = bpy.data.lights.new('AutoSun', 'SUN')
light_auto_sun.energy = 3.0
light_auto_sun.angle = 0.0523599
ob_auto_sun = bpy.data.objects.new('AutoSun', light_auto_sun)
scene.collection.objects.link(ob_auto_sun)
ob_auto_sun.rotation_euler = (0.872665, 0.174533, 0.523599)
bpy.context.view_layer.update()
